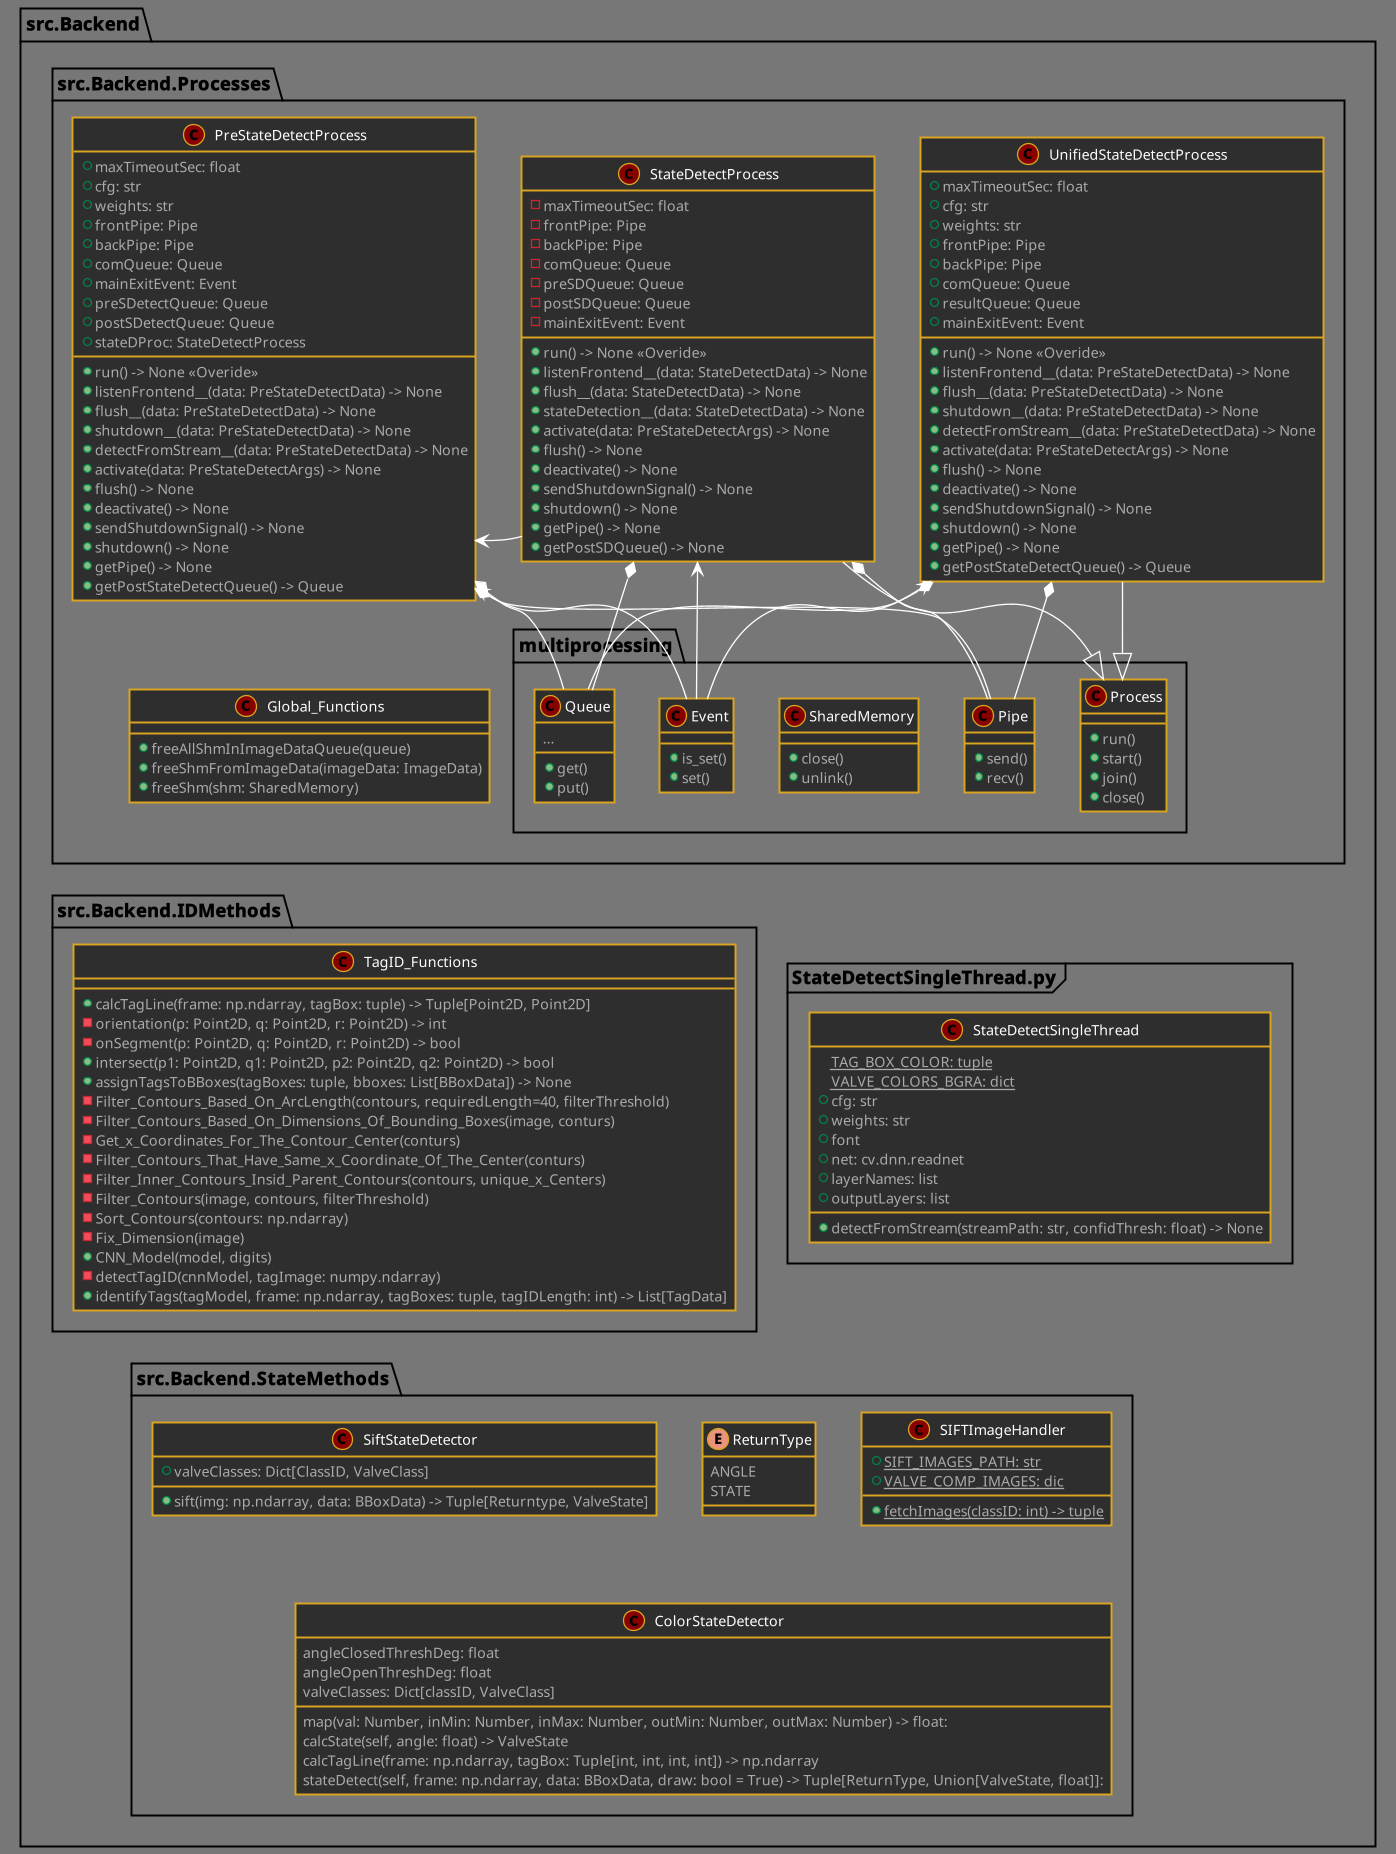

The diagram above was rendered by PlantUML. Its source (embedded in the PNG):
@startuml
!define DARKRED
!includeurl https://raw.githubusercontent.com/Drakemor/RedDress-PlantUML/master/style.puml
skinparam shadowing false
skinparam class {
    BorderColor goldenrod
}
scale 1.3

package src.Backend {
    package StateDetectSingleThread.py <<Frame>> {
        class StateDetectSingleThread {
            {static} TAG_BOX_COLOR: tuple
            {static} VALVE_COLORS_BGRA: dict
            + cfg: str
            + weights: str
            + font
            + net: cv.dnn.readnet
            + layerNames: list
            + outputLayers: list

            + detectFromStream(streamPath: str, confidThresh: float) -> None
        }
    }

    package src.Backend.StateMethods  {
        enum ReturnType {
            ANGLE
            STATE 
        }

        class SIFTImageHandler {
            {static} + SIFT_IMAGES_PATH: str
            {static} + VALVE_COMP_IMAGES: dic

            {static} + fetchImages(classID: int) -> tuple
        }

        class SiftStateDetector {
            + valveClasses: Dict[ClassID, ValveClass]
            + sift(img: np.ndarray, data: BBoxData) -> Tuple[Returntype, ValveState]
        }

        class ColorStateDetector {
            angleClosedThreshDeg: float
            angleOpenThreshDeg: float
            valveClasses: Dict[classID, ValveClass]

            map(val: Number, inMin: Number, inMax: Number, outMin: Number, outMax: Number) -> float:
            calcState(self, angle: float) -> ValveState
            calcTagLine(frame: np.ndarray, tagBox: Tuple[int, int, int, int]) -> np.ndarray
            stateDetect(self, frame: np.ndarray, data: BBoxData, draw: bool = True) -> Tuple[ReturnType, Union[ValveState, float]]:
        }
    }

    package src.Backend.IDMethods {
        class TagID_Functions {
            + calcTagLine(frame: np.ndarray, tagBox: tuple) -> Tuple[Point2D, Point2D]
            - orientation(p: Point2D, q: Point2D, r: Point2D) -> int
            - onSegment(p: Point2D, q: Point2D, r: Point2D) -> bool
            + intersect(p1: Point2D, q1: Point2D, p2: Point2D, q2: Point2D) -> bool
            + assignTagsToBBoxes(tagBoxes: tuple, bboxes: List[BBoxData]) -> None
            - Filter_Contours_Based_On_ArcLength(contours, requiredLength=40, filterThreshold)
            - Filter_Contours_Based_On_Dimensions_Of_Bounding_Boxes(image, conturs)
            - Get_x_Coordinates_For_The_Contour_Center(conturs)
            - Filter_Contours_That_Have_Same_x_Coordinate_Of_The_Center(conturs)
            - Filter_Inner_Contours_Insid_Parent_Contours(contours, unique_x_Centers)
            - Filter_Contours(image, contours, filterThreshold)
            - Sort_Contours(contours: np.ndarray)
            - Fix_Dimension(image)
            + CNN_Model(model, digits)
            - detectTagID(cnnModel, tagImage: numpy.ndarray)
            + identifyTags(tagModel, frame: np.ndarray, tagBoxes: tuple, tagIDLength: int) -> List[TagData]
        }
    }

    package src.Backend.Processes {
        class Global_Functions {
            + freeAllShmInImageDataQueue(queue)
            + freeShmFromImageData(imageData: ImageData)
            + freeShm(shm: SharedMemory)
        }

        package multiprocessing {
            class Process {
                + run()
                + start()
                + join()
                + close()
            }

            class SharedMemory {
                + close()
                + unlink()
            }

            class Queue {
                + get()
                + put()
                ...
            }

            class Event {
                + is_set()
                + set()
            }

            class Pipe {
                + send()
                + recv()
            }
        }
        

        class UnifiedStateDetectProcess extends Process {
            + maxTimeoutSec: float
            + cfg: str
            + weights: str
            + frontPipe: Pipe
            + backPipe: Pipe
            + comQueue: Queue
            + resultQueue: Queue
            + mainExitEvent: Event

            + run() -> None <<Overide>>
            + listenFrontend__(data: PreStateDetectData) -> None
            + flush__(data: PreStateDetectData) -> None
            + shutdown__(data: PreStateDetectData) -> None
            + detectFromStream__(data: PreStateDetectData) -> None
            + activate(data: PreStateDetectArgs) -> None
            + flush() -> None
            + deactivate() -> None
            + sendShutdownSignal() -> None
            + shutdown() -> None
            + getPipe() -> None
            + getPostStateDetectQueue() -> Queue
        }

        class StateDetectProcess extends Process {
            - maxTimeoutSec: float
            - frontPipe: Pipe
            - backPipe: Pipe
            - comQueue: Queue
            - preSDQueue: Queue
            - postSDQueue: Queue
            - mainExitEvent: Event

            + run() -> None <<Overide>>
            + listenFrontend__(data: StateDetectData) -> None
            + flush__(data: StateDetectData) -> None
            + stateDetection__(data: StateDetectData) -> None
            + activate(data: PreStateDetectArgs) -> None
            + flush() -> None
            + deactivate() -> None
            + sendShutdownSignal() -> None
            + shutdown() -> None
            + getPipe() -> None
            + getPostSDQueue() -> None 
        }

        class PreStateDetectProcess {
            + maxTimeoutSec: float
            + cfg: str
            + weights: str
            + frontPipe: Pipe
            + backPipe: Pipe
            + comQueue: Queue
            + mainExitEvent: Event
            + preSDetectQueue: Queue
            + postSDetectQueue: Queue
            + stateDProc: StateDetectProcess

            + run() -> None <<Overide>>
            + listenFrontend__(data: PreStateDetectData) -> None
            + flush__(data: PreStateDetectData) -> None
            + shutdown__(data: PreStateDetectData) -> None
            + detectFromStream__(data: PreStateDetectData) -> None
            + activate(data: PreStateDetectArgs) -> None
            + flush() -> None
            + deactivate() -> None
            + sendShutdownSignal() -> None
            + shutdown() -> None
            + getPipe() -> None
            + getPostStateDetectQueue() -> Queue
        }
    }

    
}

UnifiedStateDetectProcess *-- Queue
UnifiedStateDetectProcess *-- Pipe
UnifiedStateDetectProcess <-- Event

PreStateDetectProcess *-- Queue
PreStateDetectProcess *-- Pipe
PreStateDetectProcess <-- Event
PreStateDetectProcess <-- StateDetectProcess

StateDetectProcess *-- Queue
StateDetectProcess *-- Pipe
StateDetectProcess <-- Event

PreStateDetectProcess -[hidden]right- StateDetectProcess
StateDetectProcess -[hidden]right- UnifiedStateDetectProcess
Global_Functions -[hidden]right- Queue

SiftStateDetector-[hidden]up- TagID_Functions
StateDetectSingleThread -[hidden]left- TagID_Functions
TagID_Functions -[hidden]up- Global_Functions

@enduml